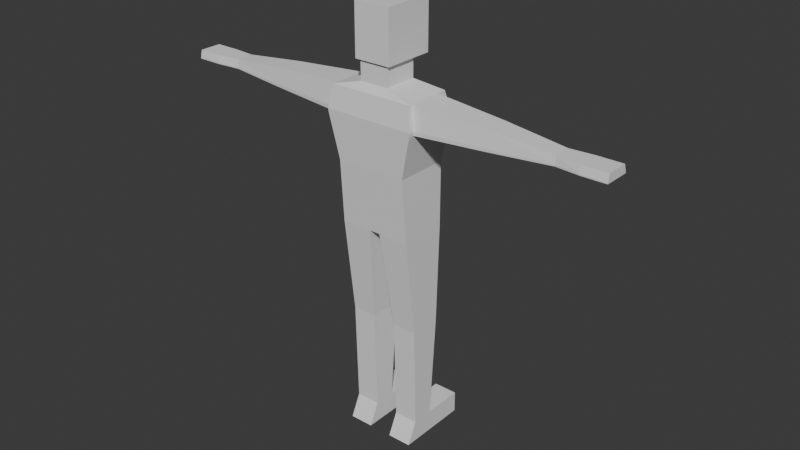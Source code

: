 # Source: test.blend  (saved by Blender 4.4.32; exported with 4.5.12 LTS)
import bpy
from mathutils import Matrix  # noqa: F401  (used for matrix-valued properties, if any)

bpy.ops.wm.read_factory_settings(use_empty=True)
scene = bpy.context.scene
scene.name = 'Scene'

# ---- collections
col_asset_name_replace = bpy.data.collections.new('asset_name(REPLACE)'); scene.collection.children.link(col_asset_name_replace)
col_scale_reference = bpy.data.collections.new('scale_reference'); scene.collection.children.link(col_scale_reference)

# ---- world
world_world = bpy.data.worlds.new('World'); scene.world = world_world
world_world.use_nodes = True; world_world.node_tree.nodes.clear()
_N = world_world.node_tree.nodes; _L = world_world.node_tree.links
n0 = _N.new('ShaderNodeOutputWorld'); n0.name = 'World Output'; n0.location = (300, 300)
n1 = _N.new('ShaderNodeBackground'); n1.name = 'Background'; n1.location = (10, 300)
n1.inputs[0].default_value = (0.05088, 0.05088, 0.05088, 1.0)
_L.new(n1.outputs[0], n0.inputs[0])
n0.is_active_output = True
world_world.color = (0.05088, 0.05088, 0.05088)
world_world.sun_shadow_jitter_overblur = 0.0

# ---- meshes
me_scale_reference = bpy.data.meshes.new('scale_reference')
me_scale_reference.from_pydata([(-0.159, -0.08582, 0.0), (-0.159, -0.04055, 0.094), (-0.159, 0.05583, 0.0), (-0.159, 0.05583, 0.094), (0.159, -0.08582, 0.0), (0.159, -0.04055, 0.094), (0.159, 0.05583, 0.0), (0.159, 0.05583, 0.094), (-0.159, -0.05355, 0.544), (-0.159, 0.0881, 0.544), (0.159, 0.0881, 0.544), (0.159, -0.05355, 0.544), (-0.159, -0.1063, 0.9737), (-0.159, 0.1028, 0.9737), (0.159, 0.1028, 0.9737), (0.159, -0.1063, 0.9737), (-0.2, -0.1384, 1.452), (-0.2, 0.113, 1.452), (0.2, 0.113, 1.452), (0.2, -0.1384, 1.452), (-0.1829, -0.1229, 1.55), (-0.1829, 0.0873, 1.55), (0.1829, 0.0873, 1.55), (0.1829, -0.1229, 1.55), (-0.06422, -0.1006, 1.581), (-0.06422, 0.04794, 1.581), (0.06422, 0.04794, 1.581), (0.06422, -0.1006, 1.581), (-0.06422, -0.1006, 1.667), (-0.06422, 0.04794, 1.667), (0.06422, 0.04794, 1.667), (0.06422, -0.1006, 1.667), (-0.08, -0.111, 1.667), (-0.08, 0.1154, 1.667), (0.08, 0.1154, 1.667), (0.08, -0.111, 1.667), (-0.08, -0.111, 1.888), (-0.08, 0.1154, 1.888), (0.08, 0.1154, 1.888), (0.08, -0.111, 1.888), (0.1548, -0.1272, 1.248), (-0.1548, -0.1272, 1.248), (-0.1548, 0.1089, 1.248), (0.1548, 0.1089, 1.248), (0.053, 0.05583, 0.0), (-0.053, 0.05583, 0.0), (-0.053, 0.05583, 0.094), (0.053, 0.05583, 0.094), (-0.053, -0.08582, 0.0), (0.053, -0.08582, 0.0), (0.053, -0.04055, 0.094), (-0.053, -0.04055, 0.094), (-0.053, 0.0881, 0.544), (0.053, 0.0881, 0.544), (0.053, -0.05355, 0.544), (-0.053, -0.05355, 0.544), (-0.02354, 0.1028, 0.9737), (0.02354, 0.1028, 0.9737), (0.02354, -0.1063, 0.9737), (-0.02354, -0.1063, 0.9737), (-0.06667, 0.1602, 1.452), (0.06667, 0.1602, 1.452), (0.06667, -0.1384, 1.452), (-0.06667, -0.1384, 1.452), (-0.06097, 0.09235, 1.55), (0.06097, 0.09235, 1.55), (0.06097, -0.1229, 1.55), (-0.06097, -0.1229, 1.55), (-0.02141, 0.04794, 1.581), (0.02141, 0.04794, 1.581), (0.02141, -0.1006, 1.581), (-0.02141, -0.1006, 1.581), (-0.02141, 0.04794, 1.667), (0.02141, 0.04794, 1.667), (0.02141, -0.1006, 1.667), (-0.02141, -0.1006, 1.667), (-0.02667, 0.1154, 1.667), (0.02667, 0.1154, 1.667), (0.02667, -0.111, 1.667), (-0.02667, -0.111, 1.667), (-0.02667, 0.1154, 1.888), (0.02667, 0.1154, 1.888), (0.02667, -0.111, 1.888), (-0.02667, -0.111, 1.888), (-0.05159, 0.1089, 1.248), (0.05159, 0.1089, 1.248), (0.05159, -0.1272, 1.248), (-0.05159, -0.1272, 1.248), (-0.053, 0.2349, 0.0), (-0.159, 0.2349, 0.0), (0.053, 0.2349, 0.094), (0.159, 0.2349, 0.094), (-0.159, 0.2349, 0.094), (0.159, 0.2349, 0.0), (0.053, 0.2349, 0.0), (-0.053, 0.2349, 0.094), (0.1972, -0.1377, 1.435), (-0.1972, 0.1112, 1.435), (-0.1972, -0.1377, 1.435), (0.1972, 0.1112, 1.435), (0.06573, 0.1585, 1.435), (-0.06573, 0.1585, 1.435), (-0.06573, -0.1377, 1.435), (0.06573, -0.1377, 1.435), (-0.159, -0.07432, 0.0), (-0.159, -0.03272, 0.094), (0.159, -0.07432, 0.0), (0.159, -0.03272, 0.094), (-0.159, -0.04204, 0.544), (0.159, -0.04204, 0.544), (-0.159, -0.08935, 0.9737), (0.159, -0.08935, 0.9737), (-0.1829, -0.104, 1.55), (0.1829, -0.104, 1.55), (-0.06422, -0.08857, 1.581), (0.06422, -0.08857, 1.581), (-0.06422, -0.08857, 1.667), (0.06422, -0.08857, 1.667), (-0.08, -0.08891, 1.667), (0.08, -0.08891, 1.667), (-0.08, -0.08891, 1.888), (0.08, -0.08891, 1.888), (-0.1548, -0.1061, 1.248), (0.1548, -0.1061, 1.248), (0.02667, -0.08891, 1.888), (-0.02667, -0.08891, 1.888), (-0.053, -0.07432, 0.0), (0.053, -0.07432, 0.0), (-0.053, -0.04204, 0.544), (-0.053, -0.03272, 0.094), (0.053, -0.04204, 0.544), (0.053, -0.03272, 0.094), (-0.02354, -0.08935, 0.9737), (0.02354, -0.08935, 0.9737), (-0.1972, -0.1137, 1.435), (0.1972, -0.1137, 1.435), (-0.2, -0.1142, 1.452), (0.2, -0.1142, 1.452), (-0.159, 0.02878, 0.094), (0.159, 0.01608, 0.0), (-0.159, 0.04835, 0.544), (-0.159, 0.04408, 0.9737), (-0.1829, 0.04382, 1.55), (-0.06422, 0.006244, 1.581), (-0.06422, 0.006244, 1.667), (-0.08, 0.08452, 1.667), (-0.08, 0.08452, 1.888), (-0.1548, 0.05909, 1.248), (-0.053, 0.02878, 0.094), (-0.1972, 0.0582, 1.435), (-0.2, 0.05928, 1.452), (-0.159, 0.01608, 0.0), (0.159, 0.02878, 0.094), (0.159, 0.04835, 0.544), (0.159, 0.04408, 0.9737), (0.1829, 0.04382, 1.55), (0.06422, 0.006244, 1.581), (0.06422, 0.006244, 1.667), (0.08, 0.08452, 1.667), (0.08, 0.08452, 1.888), (0.1548, 0.05909, 1.248), (0.02667, 0.08452, 1.888), (-0.02667, 0.08452, 1.888), (-0.053, 0.01608, 0.0), (0.053, 0.01608, 0.0), (-0.053, 0.04835, 0.544), (0.053, 0.04835, 0.544), (0.053, 0.02878, 0.094), (-0.02354, 0.04408, 0.9737), (0.02354, 0.04408, 0.9737), (0.1972, 0.0582, 1.435), (0.2, 0.05928, 1.452), (0.502, 0.02438, 1.529), (0.502, -0.0837, 1.529), (0.502, 0.03489, 1.448), (0.502, -0.09074, 1.448), (0.502, 0.03568, 1.46), (0.502, -0.09111, 1.46), (-0.5021, -0.09074, 1.448), (-0.5021, -0.09111, 1.46), (-0.5018, -0.0837, 1.529), (-0.5018, 0.02438, 1.529), (-0.5021, 0.03489, 1.448), (-0.5021, 0.03568, 1.46), (0.771, 0.007345, 1.504), (0.771, -0.06588, 1.504), (0.771, 0.01447, 1.463), (0.771, -0.07065, 1.463), (0.771, 0.015, 1.469), (0.771, -0.0709, 1.469), (-0.7711, -0.07065, 1.463), (-0.7711, -0.0709, 1.469), (-0.7708, -0.06588, 1.504), (-0.7708, 0.007345, 1.504), (-0.7711, 0.01447, 1.463), (-0.7711, 0.015, 1.469), (0.872, 0.01923, 1.502), (0.872, -0.07831, 1.502), (0.872, 0.02871, 1.465), (0.872, -0.08467, 1.465), (0.872, 0.02943, 1.47), (0.872, -0.085, 1.47), (-0.8721, -0.08467, 1.465), (-0.8722, -0.085, 1.47), (-0.8718, -0.07831, 1.502), (-0.8718, 0.01923, 1.502), (-0.8721, 0.02871, 1.465), (-0.8722, 0.02942, 1.47), (0.982, 0.01923, 1.502), (0.982, -0.07831, 1.502), (0.982, 0.02871, 1.465), (0.982, -0.08467, 1.465), (0.982, 0.02943, 1.47), (0.982, -0.085, 1.47), (-0.9821, -0.08467, 1.465), (-0.9822, -0.085, 1.47), (-0.9817, -0.07831, 1.502), (-0.9817, 0.01923, 1.502), (-0.9821, 0.02871, 1.465), (-0.9822, 0.02942, 1.47)], [], [(127, 106, 4, 49), (105, 1, 8, 108), (48, 51, 1, 0), (106, 107, 5, 4), (45, 2, 89, 88), (151, 138, 3, 2), (108, 8, 12, 110), (50, 5, 11, 54), (152, 7, 10, 153), (46, 3, 9, 52), (103, 96, 19, 62), (54, 11, 15, 58), (52, 9, 13, 56), (153, 10, 14, 154), (101, 97, 17, 60), (155, 22, 26, 156), (62, 19, 23, 66), (60, 17, 21, 64), (156, 26, 30, 157), (112, 20, 24, 114), (66, 23, 27, 70), (64, 21, 25, 68), (157, 30, 34, 158), (114, 24, 28, 116), (70, 27, 31, 74), (68, 25, 29, 72), (158, 34, 38, 159), (116, 28, 32, 118), (74, 31, 35, 78), (72, 29, 33, 76), (125, 120, 36, 83), (118, 32, 36, 120), (78, 35, 39, 82), (76, 33, 37, 80), (110, 12, 41, 122), (154, 14, 43, 160), (56, 13, 42, 84), (58, 15, 40, 86), (12, 59, 87, 41), (59, 58, 86, 87), (14, 57, 85, 43), (57, 56, 84, 85), (34, 77, 81, 38), (77, 76, 80, 81), (32, 79, 83, 36), (79, 78, 82, 83), (121, 124, 82, 39), (124, 125, 83, 82), (30, 73, 77, 34), (73, 72, 76, 77), (28, 75, 79, 32), (75, 74, 78, 79), (26, 69, 73, 30), (69, 68, 72, 73), (24, 71, 75, 28), (71, 70, 74, 75), (22, 65, 69, 26), (65, 64, 68, 69), (20, 67, 71, 24), (67, 66, 70, 71), (18, 61, 65, 22), (61, 60, 64, 65), (16, 63, 67, 20), (63, 62, 66, 67), (99, 100, 61, 18), (100, 101, 60, 61), (10, 53, 57, 14), (8, 55, 59, 12), (98, 102, 63, 16), (102, 103, 62, 63), (7, 47, 53, 10), (1, 51, 55, 8), (46, 45, 88, 95), (4, 5, 50, 49), (104, 126, 48, 0), (165, 148, 46, 52), (130, 131, 50, 54), (127, 49, 50, 131), (126, 129, 51, 48), (132, 59, 55, 128), (132, 133, 58, 59), (133, 130, 54, 58), (94, 90, 91, 93), (89, 92, 95, 88), (2, 3, 92, 89), (44, 47, 90, 94), (6, 44, 94, 93), (47, 7, 91, 90), (7, 6, 93, 91), (3, 46, 95, 92), (87, 86, 103, 102), (41, 87, 102, 98), (85, 84, 101, 100), (43, 85, 100, 99), (122, 41, 98, 134), (160, 43, 99, 170), (84, 42, 97, 101), (86, 40, 96, 103), (112, 136, 16, 20), (134, 98, 16, 136), (155, 171, 18, 22), (170, 99, 18, 171), (96, 135, 137, 19), (23, 19, 137, 113), (171, 155, 172, 176), (155, 113, 173, 172), (40, 123, 135, 96), (147, 122, 134, 149), (169, 166, 130, 133), (168, 169, 133, 132), (168, 132, 128, 165), (163, 148, 129, 126), (164, 127, 131, 167), (166, 167, 131, 130), (55, 51, 129, 128), (151, 163, 126, 104), (161, 162, 125, 124), (159, 161, 124, 121), (15, 111, 123, 40), (141, 110, 122, 147), (145, 118, 120, 146), (162, 146, 120, 125), (144, 116, 118, 145), (35, 119, 121, 39), (143, 114, 116, 144), (31, 117, 119, 35), (142, 112, 114, 143), (27, 115, 117, 31), (23, 113, 115, 27), (11, 109, 111, 15), (5, 107, 109, 11), (140, 108, 110, 141), (0, 1, 105, 104), (139, 152, 107, 106), (138, 105, 108, 140), (164, 139, 106, 127), (44, 6, 139, 164), (3, 138, 140, 9), (6, 7, 152, 139), (9, 140, 141, 13), (21, 142, 143, 25), (25, 143, 144, 29), (29, 144, 145, 33), (80, 37, 146, 162), (33, 145, 146, 37), (13, 141, 147, 42), (38, 81, 161, 159), (81, 80, 162, 161), (2, 45, 163, 151), (53, 47, 167, 166), (44, 164, 167, 47), (45, 46, 148, 163), (56, 168, 165, 52), (56, 57, 169, 168), (57, 53, 166, 169), (42, 147, 149, 97), (21, 17, 150, 142), (97, 149, 150, 17), (134, 136, 179, 178), (170, 171, 176, 174), (123, 160, 170, 135), (128, 129, 148, 165), (111, 154, 160, 123), (119, 158, 159, 121), (117, 157, 158, 119), (115, 156, 157, 117), (113, 155, 156, 115), (109, 153, 154, 111), (107, 152, 153, 109), (104, 105, 138, 151), (175, 174, 186, 187), (183, 182, 194, 195), (173, 177, 189, 185), (180, 181, 193, 192), (136, 112, 180, 179), (142, 150, 183, 181), (137, 135, 175, 177), (135, 170, 174, 175), (150, 149, 182, 183), (112, 142, 181, 180), (149, 134, 178, 182), (113, 137, 177, 173), (193, 195, 207, 205), (189, 187, 199, 201), (188, 184, 196, 200), (191, 192, 204, 203), (182, 178, 190, 194), (178, 179, 191, 190), (174, 176, 188, 186), (179, 180, 192, 191), (176, 172, 184, 188), (177, 175, 187, 189), (181, 183, 195, 193), (172, 173, 185, 184), (206, 202, 214, 218), (199, 198, 210, 211), (207, 206, 218, 219), (197, 201, 213, 209), (184, 185, 197, 196), (192, 193, 205, 204), (185, 189, 201, 197), (195, 194, 206, 207), (187, 186, 198, 199), (194, 190, 202, 206), (190, 191, 203, 202), (186, 188, 200, 198), (218, 214, 215, 219), (217, 219, 215, 216), (211, 210, 212, 213), (209, 213, 212, 208), (202, 203, 215, 214), (198, 200, 212, 210), (203, 204, 216, 215), (200, 196, 208, 212), (201, 199, 211, 213), (205, 207, 219, 217), (196, 197, 209, 208), (204, 205, 217, 216)])
_uv = me_scale_reference.uv_layers.new(name='UVMap')
_uv.uv.foreach_set('vector', [0.2917, 0.7297, 0.375, 0.7297, 0.375, 0.75, 0.2917, 0.75, 0.625, 0.0203, 0.625, 0.0, 0.625, 0.0, 0.625, 0.0203, 0.375, 0.9167, 0.625, 0.9167, 0.625, 1.0, 0.375, 1.0, 0.375, 0.7297, 0.625, 0.7297, 0.625, 0.75, 0.375, 0.75, 0.2083, 0.5, 0.125, 0.5, 0.125, 0.5, 0.2083, 0.5, 0.375, 0.1798, 0.625, 0.1798, 0.625, 0.25, 0.375, 0.25, 0.625, 0.0203, 0.625, 0.0, 0.625, 0.0, 0.625, 0.0203, 0.625, 0.8333, 0.625, 0.75, 0.625, 0.75, 0.625, 0.8333, 0.625, 0.5702, 0.625, 0.5, 0.625, 0.5, 0.625, 0.5702, 0.625, 0.3333, 0.625, 0.25, 0.625, 0.25, 0.625, 0.3333, 0.625, 0.8333, 0.625, 0.75, 0.625, 0.75, 0.625, 0.8333, 0.625, 0.8333, 0.625, 0.75, 0.625, 0.75, 0.625, 0.8333, 0.625, 0.3333, 0.625, 0.25, 0.625, 0.25, 0.625, 0.3333, 0.625, 0.5702, 0.625, 0.5, 0.625, 0.5, 0.625, 0.5702, 0.625, 0.3333, 0.625, 0.25, 0.625, 0.25, 0.625, 0.3333, 0.625, 0.5702, 0.625, 0.5, 0.625, 0.5, 0.625, 0.5702, 0.625, 0.8333, 0.625, 0.75, 0.625, 0.75, 0.625, 0.8333, 0.625, 0.3333, 0.625, 0.25, 0.625, 0.25, 0.625, 0.3333, 0.625, 0.5702, 0.625, 0.5, 0.625, 0.5, 0.625, 0.5702, 0.625, 0.0203, 0.625, 0.0, 0.625, 0.0, 0.625, 0.0203, 0.625, 0.8333, 0.625, 0.75, 0.625, 0.75, 0.625, 0.8333, 0.625, 0.3333, 0.625, 0.25, 0.625, 0.25, 0.625, 0.3333, 0.625, 0.5702, 0.625, 0.5, 0.625, 0.5, 0.625, 0.5702, 0.625, 0.0203, 0.625, 0.0, 0.625, 0.0, 0.625, 0.0203, 0.625, 0.8333, 0.625, 0.75, 0.625, 0.75, 0.625, 0.8333, 0.625, 0.3333, 0.625, 0.25, 0.625, 0.25, 0.625, 0.3333, 0.625, 0.5702, 0.625, 0.5, 0.625, 0.5, 0.625, 0.5702, 0.625, 0.0203, 0.625, 0.0, 0.625, 0.0, 0.625, 0.0203, 0.625, 0.8333, 0.625, 0.75, 0.625, 0.75, 0.625, 0.8333, 0.625, 0.3333, 0.625, 0.25, 0.625, 0.25, 0.625, 0.3333, 0.7917, 0.7297, 0.875, 0.7297, 0.875, 0.75, 0.7917, 0.75, 0.625, 0.0203, 0.625, 0.0, 0.625, 0.0, 0.625, 0.0203, 0.625, 0.8333, 0.625, 0.75, 0.625, 0.75, 0.625, 0.8333, 0.625, 0.3333, 0.625, 0.25, 0.625, 0.25, 0.625, 0.3333, 0.625, 0.0203, 0.625, 0.0, 0.625, 0.0, 0.625, 0.0203, 0.625, 0.5702, 0.625, 0.5, 0.625, 0.5, 0.625, 0.5702, 0.625, 0.3333, 0.625, 0.25, 0.625, 0.25, 0.625, 0.3333, 0.625, 0.8333, 0.625, 0.75, 0.625, 0.75, 0.625, 0.8333, 0.625, 1.0, 0.625, 0.9167, 0.625, 0.9167, 0.625, 1.0, 0.625, 0.9167, 0.625, 0.8333, 0.625, 0.8333, 0.625, 0.9167, 0.625, 0.5, 0.625, 0.4167, 0.625, 0.4167, 0.625, 0.5, 0.625, 0.4167, 0.625, 0.3333, 0.625, 0.3333, 0.625, 0.4167, 0.625, 0.5, 0.625, 0.4167, 0.625, 0.4167, 0.625, 0.5, 0.625, 0.4167, 0.625, 0.3333, 0.625, 0.3333, 0.625, 0.4167, 0.625, 1.0, 0.625, 0.9167, 0.625, 0.9167, 0.625, 1.0, 0.625, 0.9167, 0.625, 0.8333, 0.625, 0.8333, 0.625, 0.9167, 0.625, 0.7297, 0.7083, 0.7297, 0.7083, 0.75, 0.625, 0.75, 0.7083, 0.7297, 0.7917, 0.7297, 0.7917, 0.75, 0.7083, 0.75, 0.625, 0.5, 0.625, 0.4167, 0.625, 0.4167, 0.625, 0.5, 0.625, 0.4167, 0.625, 0.3333, 0.625, 0.3333, 0.625, 0.4167, 0.625, 1.0, 0.625, 0.9167, 0.625, 0.9167, 0.625, 1.0, 0.625, 0.9167, 0.625, 0.8333, 0.625, 0.8333, 0.625, 0.9167, 0.625, 0.5, 0.625, 0.4167, 0.625, 0.4167, 0.625, 0.5, 0.625, 0.4167, 0.625, 0.3333, 0.625, 0.3333, 0.625, 0.4167, 0.625, 1.0, 0.625, 0.9167, 0.625, 0.9167, 0.625, 1.0, 0.625, 0.9167, 0.625, 0.8333, 0.625, 0.8333, 0.625, 0.9167, 0.625, 0.5, 0.625, 0.4167, 0.625, 0.4167, 0.625, 0.5, 0.625, 0.4167, 0.625, 0.3333, 0.625, 0.3333, 0.625, 0.4167, 0.625, 1.0, 0.625, 0.9167, 0.625, 0.9167, 0.625, 1.0, 0.625, 0.9167, 0.625, 0.8333, 0.625, 0.8333, 0.625, 0.9167, 0.625, 0.5, 0.625, 0.4167, 0.625, 0.4167, 0.625, 0.5, 0.625, 0.4167, 0.625, 0.3333, 0.625, 0.3333, 0.625, 0.4167, 0.625, 1.0, 0.625, 0.9167, 0.625, 0.9167, 0.625, 1.0, 0.625, 0.9167, 0.625, 0.8333, 0.625, 0.8333, 0.625, 0.9167, 0.625, 0.5, 0.625, 0.4167, 0.625, 0.4167, 0.625, 0.5, 0.625, 0.4167, 0.625, 0.3333, 0.625, 0.3333, 0.625, 0.4167, 0.625, 0.5, 0.625, 0.4167, 0.625, 0.4167, 0.625, 0.5, 0.625, 1.0, 0.625, 0.9167, 0.625, 0.9167, 0.625, 1.0, 0.625, 1.0, 0.625, 0.9167, 0.625, 0.9167, 0.625, 1.0, 0.625, 0.9167, 0.625, 0.8333, 0.625, 0.8333, 0.625, 0.9167, 0.625, 0.5, 0.625, 0.4167, 0.625, 0.4167, 0.625, 0.5, 0.625, 1.0, 0.625, 0.9167, 0.625, 0.9167, 0.625, 1.0, 0.625, 0.3333, 0.2083, 0.5, 0.2083, 0.5, 0.625, 0.3333, 0.375, 0.75, 0.625, 0.75, 0.625, 0.8333, 0.375, 0.8333, 0.125, 0.7297, 0.2083, 0.7297, 0.2083, 0.75, 0.125, 0.75, 0.625, 0.497, 0.625, 0.497, 0.625, 0.3333, 0.625, 0.3333, 0.625, 0.7995, 0.625, 0.7995, 0.625, 0.8333, 0.625, 0.8333, 0.2917, 0.7297, 0.2917, 0.75, 0.625, 0.8333, 0.625, 0.7995, 0.2083, 0.7297, 0.625, 0.8693, 0.625, 0.9167, 0.2083, 0.75, 0.625, 0.8693, 0.625, 0.9167, 0.625, 0.9167, 0.625, 0.8693, 0.625, 0.8693, 0.625, 0.7995, 0.625, 0.8333, 0.625, 0.9167, 0.625, 0.7995, 0.625, 0.7995, 0.625, 0.8333, 0.625, 0.8333, 0.375, 0.4167, 0.625, 0.4167, 0.625, 0.5, 0.375, 0.5, 0.375, 0.25, 0.625, 0.25, 0.625, 0.3333, 0.375, 0.3333, 0.375, 0.25, 0.625, 0.25, 0.625, 0.25, 0.375, 0.25, 0.2917, 0.5, 0.625, 0.4167, 0.625, 0.4167, 0.2917, 0.5, 0.375, 0.5, 0.2917, 0.5, 0.2917, 0.5, 0.375, 0.5, 0.625, 0.4167, 0.625, 0.5, 0.625, 0.5, 0.625, 0.4167, 0.625, 0.5, 0.375, 0.5, 0.375, 0.5, 0.625, 0.5, 0.625, 0.25, 0.625, 0.3333, 0.625, 0.3333, 0.625, 0.25, 0.625, 0.9167, 0.625, 0.8333, 0.625, 0.8333, 0.625, 0.9167, 0.625, 1.0, 0.625, 0.9167, 0.625, 0.9167, 0.625, 1.0, 0.625, 0.4167, 0.625, 0.3333, 0.625, 0.3333, 0.625, 0.4167, 0.625, 0.5, 0.625, 0.4167, 0.625, 0.4167, 0.625, 0.5, 0.625, 0.0203, 0.625, 0.0, 0.625, 0.0, 0.625, 0.0203, 0.625, 0.5702, 0.625, 0.5, 0.625, 0.5, 0.625, 0.5702, 0.625, 0.3333, 0.625, 0.25, 0.625, 0.25, 0.625, 0.3333, 0.625, 0.8333, 0.625, 0.75, 0.625, 0.75, 0.625, 0.8333, 0.625, 0.9391, 0.625, 0.9391, 0.625, 1.0, 0.625, 1.0, 0.625, 0.0203, 0.625, 0.0, 0.625, 1.0, 0.625, 0.9391, 0.625, 0.5702, 0.625, 0.5702, 0.625, 0.5, 0.625, 0.5, 0.625, 0.5702, 0.625, 0.5, 0.625, 0.5, 0.625, 0.5702, 0.625, 0.75, 0.625, 0.7297, 0.625, 0.7297, 0.625, 0.75, 0.625, 0.75, 0.625, 0.75, 0.625, 0.7297, 0.625, 0.7297, 0.625, 0.5702, 0.625, 0.5702, 0.625, 0.5702, 0.625, 0.5702, 0.625, 0.5702, 0.625, 0.7297, 0.625, 0.7297, 0.625, 0.5702, 0.625, 0.75, 0.625, 0.7297, 0.625, 0.7297, 0.625, 0.75, 0.625, 0.1798, 0.625, 0.0203, 0.625, 0.0203, 0.625, 0.1798, 0.625, 0.5336, 0.625, 0.5336, 0.625, 0.7995, 0.625, 0.7995, 0.625, 0.497, 0.625, 0.5336, 0.625, 0.7995, 0.625, 0.8693, 0.625, 0.497, 0.625, 0.8693, 0.625, 0.8693, 0.625, 0.497, 0.2083, 0.5702, 0.625, 0.497, 0.625, 0.8693, 0.2083, 0.7297, 0.2917, 0.5702, 0.2917, 0.7297, 0.625, 0.7995, 0.625, 0.5336, 0.625, 0.5336, 0.625, 0.5336, 0.625, 0.7995, 0.625, 0.7995, 0.625, 0.9167, 0.625, 0.9167, 0.625, 0.8693, 0.625, 0.8693, 0.125, 0.5702, 0.2083, 0.5702, 0.2083, 0.7297, 0.125, 0.7297, 0.7083, 0.5702, 0.7917, 0.5702, 0.7917, 0.7297, 0.7083, 0.7297, 0.625, 0.5702, 0.7083, 0.5702, 0.7083, 0.7297, 0.625, 0.7297, 0.625, 0.75, 0.625, 0.7297, 0.625, 0.7297, 0.625, 0.75, 0.625, 0.1798, 0.625, 0.0203, 0.625, 0.0203, 0.625, 0.1798, 0.625, 0.1798, 0.625, 0.0203, 0.625, 0.0203, 0.625, 0.1798, 0.7917, 0.5702, 0.875, 0.5702, 0.875, 0.7297, 0.7917, 0.7297, 0.625, 0.1798, 0.625, 0.0203, 0.625, 0.0203, 0.625, 0.1798, 0.625, 0.75, 0.625, 0.7297, 0.625, 0.7297, 0.625, 0.75, 0.625, 0.1798, 0.625, 0.0203, 0.625, 0.0203, 0.625, 0.1798, 0.625, 0.75, 0.625, 0.7297, 0.625, 0.7297, 0.625, 0.75, 0.625, 0.1798, 0.625, 0.0203, 0.625, 0.0203, 0.625, 0.1798, 0.625, 0.75, 0.625, 0.7297, 0.625, 0.7297, 0.625, 0.75, 0.625, 0.75, 0.625, 0.7297, 0.625, 0.7297, 0.625, 0.75, 0.625, 0.75, 0.625, 0.7297, 0.625, 0.7297, 0.625, 0.75, 0.625, 0.75, 0.625, 0.7297, 0.625, 0.7297, 0.625, 0.75, 0.625, 0.1798, 0.625, 0.0203, 0.625, 0.0203, 0.625, 0.1798, 0.375, 0.0, 0.625, 0.0, 0.625, 0.0203, 0.375, 0.0203, 0.375, 0.5702, 0.625, 0.5702, 0.625, 0.7297, 0.375, 0.7297, 0.625, 0.1798, 0.625, 0.0203, 0.625, 0.0203, 0.625, 0.1798, 0.2917, 0.5702, 0.375, 0.5702, 0.375, 0.7297, 0.2917, 0.7297, 0.2917, 0.5, 0.375, 0.5, 0.375, 0.5702, 0.2917, 0.5702, 0.625, 0.25, 0.625, 0.1798, 0.625, 0.1798, 0.625, 0.25, 0.375, 0.5, 0.625, 0.5, 0.625, 0.5702, 0.375, 0.5702, 0.625, 0.25, 0.625, 0.1798, 0.625, 0.1798, 0.625, 0.25, 0.625, 0.25, 0.625, 0.1798, 0.625, 0.1798, 0.625, 0.25, 0.625, 0.25, 0.625, 0.1798, 0.625, 0.1798, 0.625, 0.25, 0.625, 0.25, 0.625, 0.1798, 0.625, 0.1798, 0.625, 0.25, 0.7917, 0.5, 0.875, 0.5, 0.875, 0.5702, 0.7917, 0.5702, 0.625, 0.25, 0.625, 0.1798, 0.625, 0.1798, 0.625, 0.25, 0.625, 0.25, 0.625, 0.1798, 0.625, 0.1798, 0.625, 0.25, 0.625, 0.5, 0.7083, 0.5, 0.7083, 0.5702, 0.625, 0.5702, 0.7083, 0.5, 0.7917, 0.5, 0.7917, 0.5702, 0.7083, 0.5702, 0.125, 0.5, 0.2083, 0.5, 0.2083, 0.5702, 0.125, 0.5702, 0.625, 0.4167, 0.625, 0.4167, 0.625, 0.5336, 0.625, 0.5336, 0.2917, 0.5, 0.2917, 0.5702, 0.625, 0.5336, 0.625, 0.4167, 0.2083, 0.5, 0.625, 0.3333, 0.625, 0.497, 0.2083, 0.5702, 0.625, 0.3333, 0.625, 0.497, 0.625, 0.497, 0.625, 0.3333, 0.625, 0.3333, 0.625, 0.4167, 0.625, 0.5336, 0.625, 0.497, 0.625, 0.4167, 0.625, 0.4167, 0.625, 0.5336, 0.625, 0.5336, 0.625, 0.25, 0.625, 0.1798, 0.625, 0.1798, 0.625, 0.25, 0.625, 0.25, 0.625, 0.25, 0.625, 0.4605, 0.625, 0.4605, 0.625, 0.25, 0.625, 0.1798, 0.625, 0.4605, 0.625, 0.25, 0.625, 0.0203, 0.625, 0.9391, 0.625, 0.9391, 0.625, 0.0203, 0.625, 0.5702, 0.625, 0.5702, 0.625, 0.5702, 0.625, 0.5702, 0.625, 0.7297, 0.625, 0.5702, 0.625, 0.5702, 0.625, 0.7297, 0.625, 0.8693, 0.625, 0.8693, 0.625, 0.497, 0.625, 0.497, 0.625, 0.7297, 0.625, 0.5702, 0.625, 0.5702, 0.625, 0.7297, 0.625, 0.7297, 0.625, 0.5702, 0.625, 0.5702, 0.625, 0.7297, 0.625, 0.7297, 0.625, 0.5702, 0.625, 0.5702, 0.625, 0.7297, 0.625, 0.7297, 0.625, 0.5702, 0.625, 0.5702, 0.625, 0.7297, 0.625, 0.7297, 0.625, 0.5702, 0.625, 0.5702, 0.625, 0.7297, 0.625, 0.7297, 0.625, 0.5702, 0.625, 0.5702, 0.625, 0.7297, 0.625, 0.7297, 0.625, 0.5702, 0.625, 0.5702, 0.625, 0.7297, 0.375, 0.0203, 0.625, 0.0203, 0.625, 0.1798, 0.375, 0.1798, 0.625, 0.7297, 0.625, 0.5702, 0.625, 0.5702, 0.625, 0.7297, 0.625, 0.4605, 0.625, 0.1798, 0.625, 0.1798, 0.625, 0.4605, 0.625, 0.7297, 0.625, 0.7297, 0.625, 0.7297, 0.625, 0.7297, 0.625, 0.0203, 0.625, 0.1798, 0.625, 0.1798, 0.625, 0.0203, 0.625, 0.9391, 0.625, 0.9391, 0.625, 0.9391, 0.625, 0.9391, 0.625, 0.4605, 0.625, 0.4605, 0.625, 0.4605, 0.625, 0.4605, 0.625, 0.7297, 0.625, 0.7297, 0.625, 0.7297, 0.625, 0.7297, 0.625, 0.7297, 0.625, 0.5702, 0.625, 0.5702, 0.625, 0.7297, 0.625, 0.4605, 0.625, 0.1798, 0.625, 0.1798, 0.625, 0.4605, 0.625, 0.0203, 0.625, 0.1798, 0.625, 0.1798, 0.625, 0.0203, 0.625, 0.1798, 0.625, 0.0203, 0.625, 0.0203, 0.625, 0.1798, 0.625, 0.7297, 0.625, 0.7297, 0.625, 0.7297, 0.625, 0.7297, 0.625, 0.4605, 0.625, 0.4605, 0.625, 0.4605, 0.625, 0.4605, 0.625, 0.7297, 0.625, 0.7297, 0.625, 0.7297, 0.625, 0.7297, 0.625, 0.5702, 0.625, 0.5702, 0.625, 0.5702, 0.625, 0.5702, 0.625, 0.9391, 0.625, 0.9391, 0.625, 0.9391, 0.625, 0.9391, 0.625, 0.1798, 0.625, 0.0203, 0.625, 0.0203, 0.625, 0.1798, 0.625, 0.0203, 0.625, 0.9391, 0.625, 0.9391, 0.625, 0.0203, 0.625, 0.5702, 0.625, 0.5702, 0.625, 0.5702, 0.625, 0.5702, 0.625, 0.9391, 0.625, 0.9391, 0.625, 0.9391, 0.625, 0.9391, 0.625, 0.5702, 0.625, 0.5702, 0.625, 0.5702, 0.625, 0.5702, 0.625, 0.7297, 0.625, 0.7297, 0.625, 0.7297, 0.625, 0.7297, 0.625, 0.4605, 0.625, 0.4605, 0.625, 0.4605, 0.625, 0.4605, 0.625, 0.5702, 0.625, 0.7297, 0.625, 0.7297, 0.625, 0.5702, 0.625, 0.1798, 0.625, 0.0203, 0.625, 0.0203, 0.625, 0.1798, 0.625, 0.7297, 0.625, 0.5702, 0.625, 0.5702, 0.625, 0.7297, 0.625, 0.4605, 0.625, 0.1798, 0.625, 0.1798, 0.625, 0.4605, 0.625, 0.7297, 0.625, 0.7297, 0.625, 0.7297, 0.625, 0.7297, 0.625, 0.5702, 0.625, 0.7297, 0.625, 0.7297, 0.625, 0.5702, 0.625, 0.0203, 0.625, 0.1798, 0.625, 0.1798, 0.625, 0.0203, 0.625, 0.7297, 0.625, 0.7297, 0.625, 0.7297, 0.625, 0.7297, 0.625, 0.4605, 0.625, 0.1798, 0.625, 0.1798, 0.625, 0.4605, 0.625, 0.7297, 0.625, 0.5702, 0.625, 0.5702, 0.625, 0.7297, 0.625, 0.1798, 0.625, 0.0203, 0.625, 0.0203, 0.625, 0.1798, 0.625, 0.0203, 0.625, 0.9391, 0.625, 0.9391, 0.625, 0.0203, 0.625, 0.5702, 0.625, 0.5702, 0.625, 0.5702, 0.625, 0.5702, 0.625, 0.1798, 0.625, 0.0203, 0.625, 0.9391, 0.625, 0.4605, 0.625, 0.4605, 0.625, 0.4605, 0.625, 0.9391, 0.625, 0.9391, 0.625, 0.7297, 0.625, 0.5702, 0.625, 0.5702, 0.625, 0.7297, 0.625, 0.7297, 0.625, 0.7297, 0.625, 0.5702, 0.625, 0.5702, 0.625, 0.0203, 0.625, 0.9391, 0.625, 0.9391, 0.625, 0.0203, 0.625, 0.5702, 0.625, 0.5702, 0.625, 0.5702, 0.625, 0.5702, 0.625, 0.9391, 0.625, 0.9391, 0.625, 0.9391, 0.625, 0.9391, 0.625, 0.5702, 0.625, 0.5702, 0.625, 0.5702, 0.625, 0.5702, 0.625, 0.7297, 0.625, 0.7297, 0.625, 0.7297, 0.625, 0.7297, 0.625, 0.4605, 0.625, 0.4605, 0.625, 0.4605, 0.625, 0.4605, 0.625, 0.5702, 0.625, 0.7297, 0.625, 0.7297, 0.625, 0.5702, 0.625, 0.0203, 0.625, 0.1798, 0.625, 0.1798, 0.625, 0.0203])
me_scale_reference.update()

# ---- objects
ob_reference = bpy.data.objects.new('reference', me_scale_reference)

# ---- transforms, parenting, visibility, modifiers, constraints
ob_reference.location = (1.483, 0.0, 0.0)

# ---- collection membership
col_scale_reference.objects.link(ob_reference)

# ---- scene / render settings (as saved in the file)
scene.frame_start = 1; scene.frame_end = 250; scene.frame_set(1)
scene.render.engine = 'BLENDER_EEVEE_NEXT'
bpy.context.view_layer.update()

# ---- added for rendering (the .blend has no active camera and no usable light): camera, sun
cam_auto = bpy.data.cameras.new('AutoCamera')
cam_auto.lens = 50.0
cam_auto.sensor_width = 36.0
cam_auto.clip_end = 1000.0
ob_auto_camera = bpy.data.objects.new('AutoCamera', cam_auto)
scene.collection.objects.link(ob_auto_camera)
ob_auto_camera.location = (4.02744, -3.00496, 2.97953)
ob_auto_camera.rotation_euler = (1.09748, -7.21219e-08, 0.694738)
scene.camera = ob_auto_camera
light_auto_sun = bpy.data.lights.new('AutoSun', 'SUN')
light_auto_sun.energy = 3.0
light_auto_sun.angle = 0.0523599
ob_auto_sun = bpy.data.objects.new('AutoSun', light_auto_sun)
scene.collection.objects.link(ob_auto_sun)
ob_auto_sun.rotation_euler = (0.872665, 0.174533, 0.523599)
bpy.context.view_layer.update()
